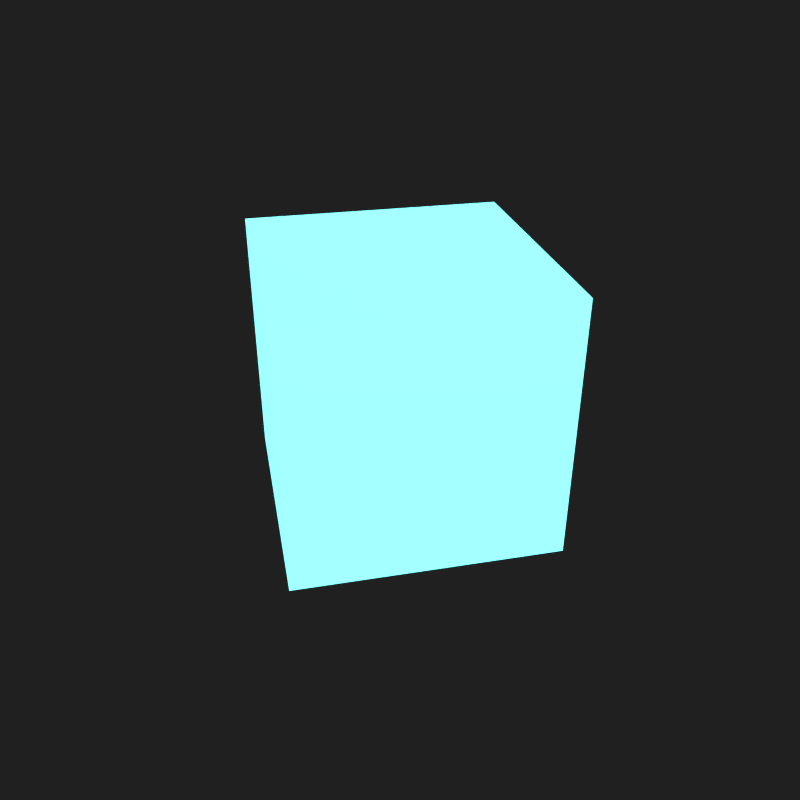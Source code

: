 # Source: contest.blend  (saved by Blender 2.76.0; exported with 4.5.12 LTS)
import bpy
from mathutils import Matrix  # noqa: F401  (used for matrix-valued properties, if any)

bpy.ops.wm.read_factory_settings(use_empty=True)
scene = bpy.context.scene
scene.name = 'Scene'

# ---- collections
col_collection_1 = bpy.data.collections.new('Collection 1'); scene.collection.children.link(col_collection_1)

# ---- materials (node trees are filled in below, after node groups)
mat_fur = bpy.data.materials.new('Fur')
mat_fur.alpha_threshold = 0.0
mat_fur.roughness = 0.5
mat_fur.line_color = (0.0, 0.0, 0.0, 1.0)

# ---- material node trees
mat_fur.use_nodes = True; mat_fur.node_tree.nodes.clear()
_N = mat_fur.node_tree.nodes; _L = mat_fur.node_tree.links
n0 = _N.new('ShaderNodeBsdfDiffuse'); n0.name = 'Diffuse BSDF'; n0.location = (166, 383)
n1 = _N.new('ShaderNodeBsdfAnisotropic'); n1.name = 'Glossy BSDF'; n1.location = (148, 652)
n1.distribution = 'GGX'
n1.inputs[1].default_value = 0.4472
n2 = _N.new('ShaderNodeHairInfo'); n2.name = 'Hair Info'; n2.location = (-492, 403)
n3 = _N.new('ShaderNodeMixShader'); n3.name = 'Mix Shader.001'; n3.location = (617, 586)
n4 = _N.new('ShaderNodeMixShader'); n4.name = 'Mix Shader'; n4.location = (406, 537)
n4.inputs[0].default_value = 0.6909
n5 = _N.new('ShaderNodeOutputMaterial'); n5.name = 'Material Output'; n5.location = (840, 316)
n6 = _N.new('ShaderNodeMath'); n6.name = 'Math'; n6.location = (-98, 798)
n7 = _N.new('ShaderNodeEmission'); n7.name = 'Emission'; n7.location = (415, 811)
n7.inputs[0].default_value = (0.2391, 0.9773, 1.0, 1.0)
n7.inputs[1].default_value = 3.0
n8 = _N.new('ShaderNodeValToRGB'); n8.name = 'ColorRamp'; n8.location = (-256, 387)
while len(n8.color_ramp.elements) > 1: n8.color_ramp.elements.remove(n8.color_ramp.elements[-1])
n8.color_ramp.elements[0].position = 0.0; n8.color_ramp.elements[0].color = (0.0, 1.0, 0.8751, 1.0)
_e = n8.color_ramp.elements.new(1.0); _e.color = (0.6083, 0.0, 1.0, 1.0)
_L.new(n8.outputs[0], n0.inputs[0])
_L.new(n0.outputs[0], n4.inputs[2])
_L.new(n1.outputs[0], n4.inputs[1])
_L.new(n2.outputs[1], n8.inputs[0])
_L.new(n2.outputs[0], n6.inputs[0])
_L.new(n4.outputs[0], n3.inputs[2])
_L.new(n3.outputs[0], n5.inputs[0])
_L.new(n7.outputs[0], n3.inputs[1])
_L.new(n6.outputs[0], n3.inputs[0])
n5.is_active_output = True

# ---- world
world_world = bpy.data.worlds.new('World'); scene.world = world_world
world_world.color = (0.01467, 0.01467, 0.01467)
world_world.use_sun_shadow = False
world_world.sun_shadow_jitter_overblur = 0.0
world_world.cycles.sampling_method = 'MANUAL'
world_world.cycles.sample_map_resolution = 256

# ---- cameras
cam_camera = bpy.data.cameras.new('Camera')
cam_camera.clip_end = 100.0
cam_camera.lens = 35.0
cam_camera.sensor_width = 32.0
cam_camera.sensor_height = 18.0
cam_camera.ortho_scale = 7.314
cam_camera.dof.focus_distance = 0.0

# ---- lights
light_point_001 = bpy.data.lights.new('Point.001', 'POINT')
light_point_001.transmission_factor = 0.0
light_point_001.energy = 100.0
light_point_001.shadow_buffer_clip_start = 0.5
light_point_001.shadow_soft_size = 0.1
light_point_001.shadow_maximum_resolution = 0.006
light_point_001.use_absolute_resolution = True
light_point_001.cycles.use_multiple_importance_sampling = False
light_point = bpy.data.lights.new('Point', 'POINT')
light_point.transmission_factor = 0.0
light_point.energy = 100.0
light_point.shadow_buffer_clip_start = 0.5
light_point.shadow_soft_size = 0.1
light_point.shadow_maximum_resolution = 0.006
light_point.use_absolute_resolution = True
light_point.cycles.use_multiple_importance_sampling = False
light_lamp = bpy.data.lights.new('Lamp', 'SUN')
light_lamp.transmission_factor = 0.0
light_lamp.cutoff_distance = 30.0
light_lamp.angle = 0.3948
light_lamp.energy = 6.0
light_lamp.shadow_buffer_clip_start = 1.001
light_lamp.shadow_soft_size = 0.2
light_lamp.shadow_cascade_max_distance = 1000.0
light_lamp.cycles.use_multiple_importance_sampling = False

# ---- meshes
me_cube = bpy.data.meshes.new('Cube')
me_cube.from_pydata([(1.0, 1.0, -1.0), (1.0, -1.0, -1.0), (-1.0, -1.0, -1.0), (-1.0, 1.0, -1.0), (1.0, 1.0, 1.0), (1.0, -1.0, 1.0), (-1.0, -1.0, 1.0), (-1.0, 1.0, 1.0)], [], [(0, 1, 2, 3), (4, 7, 6, 5), (0, 4, 5, 1), (1, 5, 6, 2), (2, 6, 7, 3), (4, 0, 3, 7)])
me_cube.materials.append(mat_fur)
me_cube.use_remesh_preserve_volume = False
me_cube.use_remesh_preserve_attributes = False
me_cube.use_mirror_vertex_groups = False
me_cube.update()

# ---- objects
ob_body = bpy.data.objects.new('Body', me_cube)
ob_point_001 = bpy.data.objects.new('Point.001', light_point_001)
ob_point = bpy.data.objects.new('Point', light_point)
ob_lamp = bpy.data.objects.new('Lamp', light_lamp)
ob_camera = bpy.data.objects.new('Camera', cam_camera)

# ---- transforms, parenting, visibility, modifiers, constraints
ob_body.location = (0.0, 0.0, 0.0)
ob_body.rotation_euler = (0.0, -0.0, 0.2153)
ob_body.lock_rotations_4d = False
ob_body.empty_display_type = 'ARROWS'
ob_body.lineart.crease_threshold = 0.0
_vg = ob_body.vertex_groups.new(name='Bone')
_m = ob_body.modifiers.new('ParticleSystem 1', 'PARTICLE_SYSTEM')
_m = ob_body.modifiers.new('Subsurf', 'SUBSURF')
_m.show_render = False
_m.uv_smooth = 'PRESERVE_CORNERS'
_m.quality = 2
_m.levels = 2
_m.show_only_control_edges = False
ob_point_001.location = (-4.9, 0.0, 3.64)
ob_point_001.hide_viewport = True
ob_point_001.hide_render = True
ob_point_001.lineart.crease_threshold = 0.0
ob_point.location = (0.0, 3.564, 0.0)
ob_point.lineart.crease_threshold = 0.0
ob_lamp.location = (3.465, -1.946, 5.904)
ob_lamp.rotation_euler = (-0.002125, 0.7168, -0.8975)
ob_lamp.scale = (0.5587, 0.5587, 0.5587)
ob_lamp.lock_rotations_4d = False
ob_lamp.empty_display_type = 'ARROWS'
ob_lamp.color = (0.0, 0.0, 0.0, 0.0)
ob_lamp.lineart.crease_threshold = 0.0
ob_camera.location = (0.0, -5.758, 3.158)
ob_camera.rotation_euler = (1.047, 0.0, 0.0)
ob_camera.scale = (1.0, 1.0, 1.0)
ob_camera.lock_rotations_4d = False
ob_camera.empty_display_type = 'ARROWS'
ob_camera.color = (0.0, 0.0, 0.0, 0.0)
ob_camera.display_type = 'WIRE'
ob_camera.lineart.crease_threshold = 0.0

# ---- collection membership
col_collection_1.objects.link(ob_body)
col_collection_1.objects.link(ob_point_001)
col_collection_1.objects.link(ob_point)
col_collection_1.objects.link(ob_lamp)
col_collection_1.objects.link(ob_camera)

# ---- scene / render settings (as saved in the file)
scene.camera = ob_camera
scene.frame_start = 31; scene.frame_end = 90; scene.frame_set(54)
scene.render.engine = 'CYCLES'
scene.render.resolution_x = 500
scene.render.resolution_y = 500
scene.render.dither_intensity = 0.0
scene.cycles.use_denoising = False
scene.cycles.samples = 144
scene.cycles.sampling_pattern = 'TABULATED_SOBOL'
scene.cycles.light_sampling_threshold = 0.0
scene.cycles.use_adaptive_sampling = False
scene.cycles.use_light_tree = False
scene.cycles.blur_glossy = 0.0
scene.cycles.pixel_filter_type = 'GAUSSIAN'
scene.cycles.sample_clamp_indirect = 5.0
scene.view_settings.view_transform = 'Standard'
bpy.context.view_layer.update()
